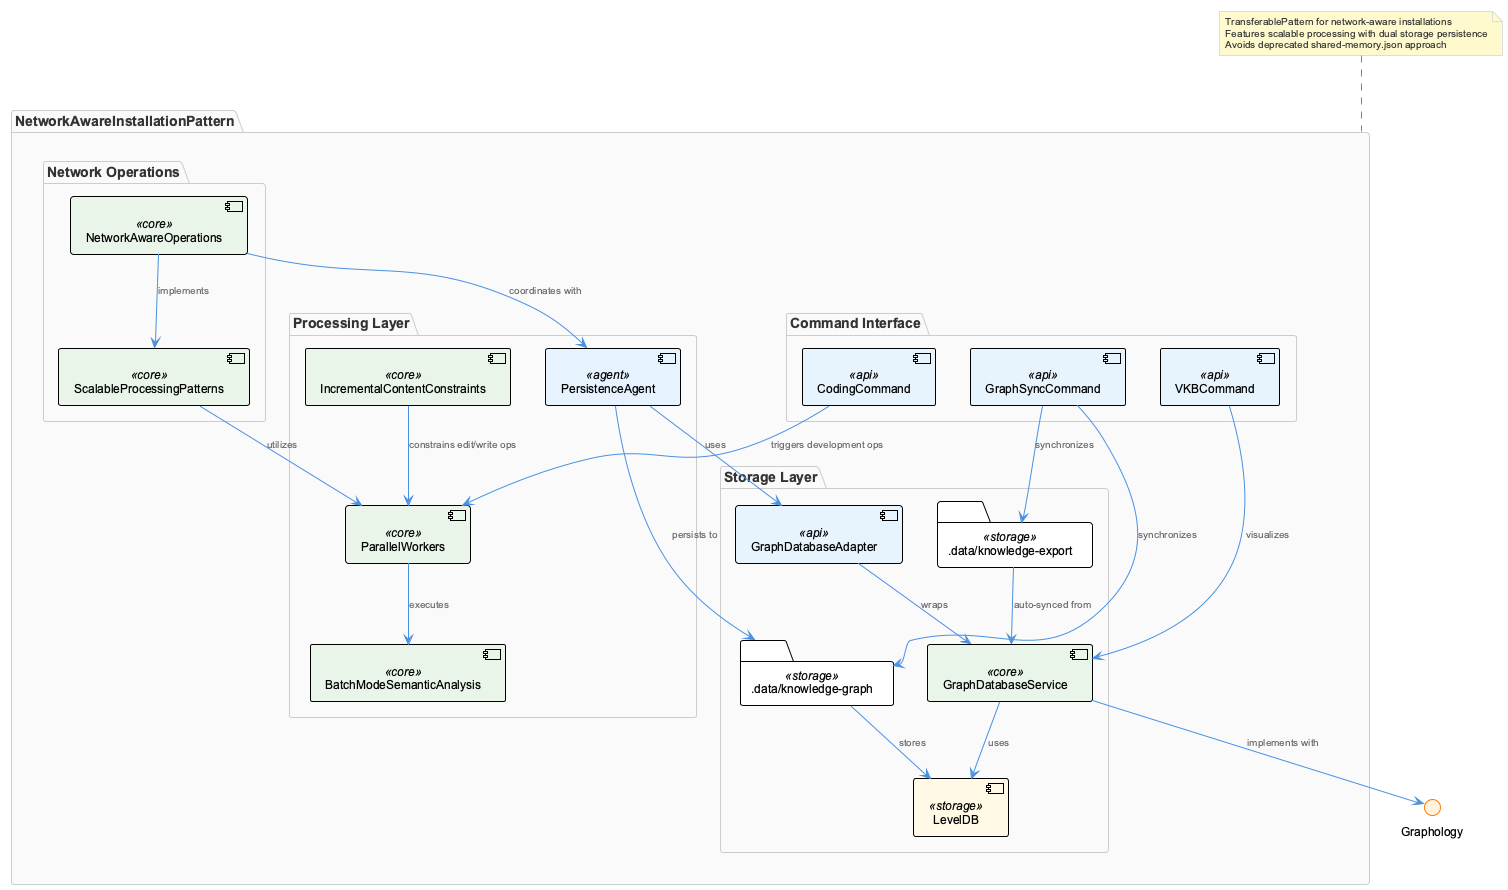

The diagram above was rendered by PlantUML. Its source (embedded in the PNG):
@startuml
!include /Users/q284340/Agentic/coding/docs/puml/_standard-style.puml

package "NetworkAwareInstallationPattern" {
    package "Storage Layer" {
        component [LevelDB] <<storage>>
        component [GraphDatabaseService] <<core>>
        component [GraphDatabaseAdapter] <<api>>
        folder ".data/knowledge-graph" as KGStorage <<storage>>
        folder ".data/knowledge-export" as JSONExport <<storage>>
    }
    
    package "Processing Layer" {
        component [ParallelWorkers] <<core>>
        component [BatchModeSemanticAnalysis] <<core>>
        component [PersistenceAgent] <<agent>>
        component [IncrementalContentConstraints] <<core>>
    }
    
    package "Command Interface" {
        component [VKBCommand] <<api>>
        component [CodingCommand] <<api>>
        component [GraphSyncCommand] <<api>>
    }
    
    package "Network Operations" {
        component [NetworkAwareOperations] <<core>>
        component [ScalableProcessingPatterns] <<core>>
    }
}

' Storage relationships
GraphDatabaseService --> LevelDB : uses
GraphDatabaseService --> Graphology : implements with
GraphDatabaseAdapter --> GraphDatabaseService : wraps
KGStorage --> LevelDB : stores
JSONExport --> GraphDatabaseService : auto-synced from

' Processing relationships
ParallelWorkers --> BatchModeSemanticAnalysis : executes
PersistenceAgent --> GraphDatabaseAdapter : uses
PersistenceAgent --> KGStorage : persists to
IncrementalContentConstraints --> ParallelWorkers : constrains edit/write ops

' Command relationships
VKBCommand --> GraphDatabaseService : visualizes
CodingCommand --> ParallelWorkers : triggers development ops
GraphSyncCommand --> JSONExport : synchronizes
GraphSyncCommand --> KGStorage : synchronizes

' Network operations
NetworkAwareOperations --> ScalableProcessingPatterns : implements
ScalableProcessingPatterns --> ParallelWorkers : utilizes
NetworkAwareOperations --> PersistenceAgent : coordinates with

note top of NetworkAwareInstallationPattern
  TransferablePattern for network-aware installations
  Features scalable processing with dual storage persistence
  Avoids deprecated shared-memory.json approach
end note

@enduml